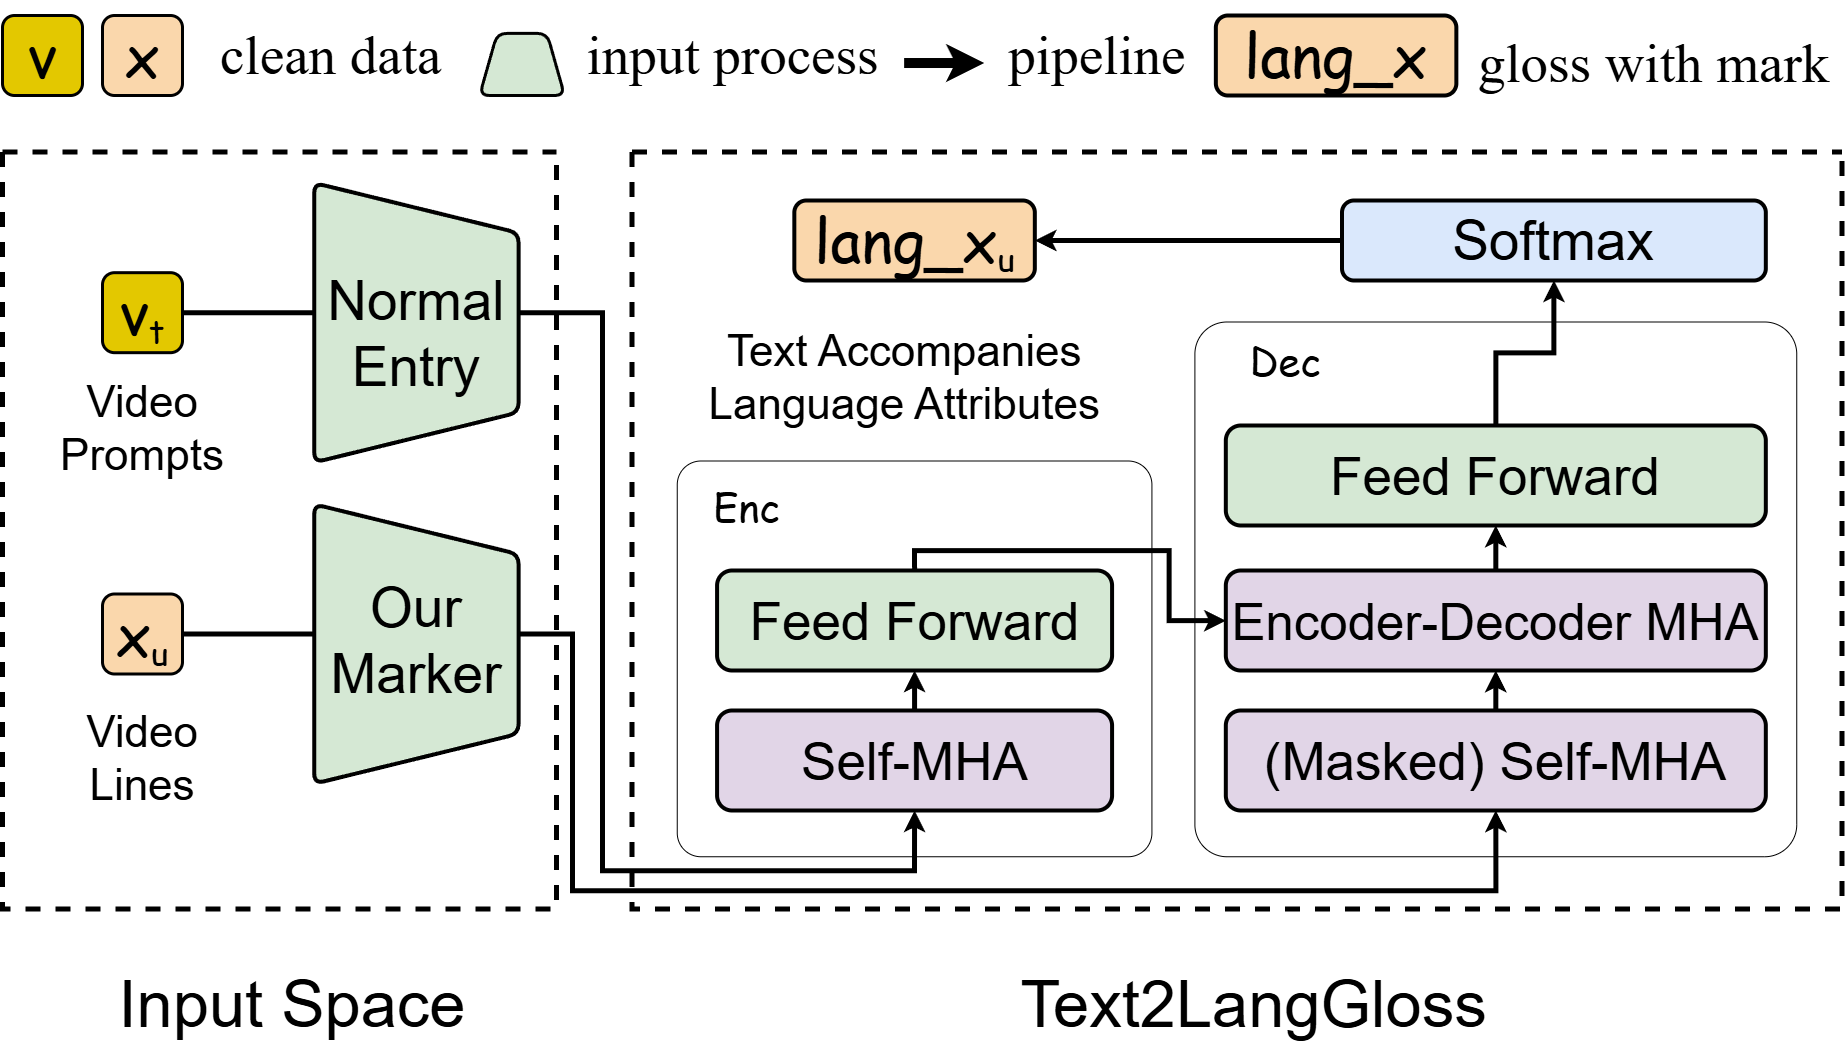

The diagram above was exported from draw.io. Its source (the exported page's mxGraphModel, read from the mxfile embedded in the PNG):
<mxGraphModel dx="2482" dy="-9987" grid="1" gridSize="10" guides="1" tooltips="1" connect="1" arrows="1" fold="1" page="1" pageScale="1" pageWidth="827" pageHeight="1169" math="1" shadow="0">
  <root>
    <mxCell id="0" />
    <mxCell id="1" parent="0" />
    <mxCell id="2" value="" style="swimlane;startSize=0;collapsible=0;fontFamily=Times New Roman;fontSize=59;strokeWidth=5;dashed=1;rounded=0;" vertex="1" parent="1">
      <mxGeometry x="1619.5" y="12681.5" width="1210" height="757" as="geometry" />
    </mxCell>
    <mxCell id="3" value="" style="rounded=1;whiteSpace=wrap;html=1;fontFamily=Helvetica;fontSize=55;arcSize=6;" vertex="1" parent="2">
      <mxGeometry x="45.25" y="309" width="474.67" height="395.75" as="geometry" />
    </mxCell>
    <mxCell id="4" value="" style="rounded=1;whiteSpace=wrap;html=1;fontFamily=Helvetica;fontSize=55;arcSize=6;" vertex="1" parent="2">
      <mxGeometry x="562.9" y="170" width="601.85" height="534.75" as="geometry" />
    </mxCell>
    <mxCell id="5" style="edgeStyle=orthogonalEdgeStyle;rounded=0;orthogonalLoop=1;jettySize=auto;html=1;exitX=0.5;exitY=0;exitDx=0;exitDy=0;entryX=0.5;entryY=1;entryDx=0;entryDy=0;fontFamily=Times New Roman;fontSize=55;fontColor=#FFFFFF;strokeWidth=5;" edge="1" parent="2" source="6" target="14">
      <mxGeometry relative="1" as="geometry" />
    </mxCell>
    <mxCell id="6" value="&lt;font style=&quot;font-size: 53px&quot;&gt;Self-MHA&lt;/font&gt;" style="rounded=1;whiteSpace=wrap;html=1;fontFamily=Helvetica;fontSize=55;fillColor=#e1d5e7;strokeColor=#000000;strokeWidth=4;" vertex="1" parent="2">
      <mxGeometry x="85.08" y="558.5" width="395" height="100" as="geometry" />
    </mxCell>
    <mxCell id="7" style="edgeStyle=orthogonalEdgeStyle;rounded=0;orthogonalLoop=1;jettySize=auto;html=1;exitX=0.5;exitY=0;exitDx=0;exitDy=0;entryX=0.5;entryY=1;entryDx=0;entryDy=0;fontFamily=Times New Roman;fontSize=55;fontColor=#FFFFFF;strokeWidth=5;" edge="1" parent="2" source="8" target="10">
      <mxGeometry relative="1" as="geometry" />
    </mxCell>
    <mxCell id="8" value="&lt;font style=&quot;font-size: 53px&quot;&gt;(Masked) Self-MHA&lt;/font&gt;" style="rounded=1;whiteSpace=wrap;html=1;fontFamily=Helvetica;fontSize=55;fillColor=#e1d5e7;strokeColor=#000000;strokeWidth=4;" vertex="1" parent="2">
      <mxGeometry x="593.8199999999999" y="558.5" width="540" height="100" as="geometry" />
    </mxCell>
    <mxCell id="9" style="edgeStyle=orthogonalEdgeStyle;rounded=0;orthogonalLoop=1;jettySize=auto;html=1;exitX=0.5;exitY=0;exitDx=0;exitDy=0;entryX=0.5;entryY=1;entryDx=0;entryDy=0;fontFamily=Times New Roman;fontSize=55;fontColor=#FFFFFF;strokeWidth=5;" edge="1" parent="2" source="10" target="12">
      <mxGeometry relative="1" as="geometry" />
    </mxCell>
    <mxCell id="10" value="&lt;font style=&quot;font-size: 51px&quot;&gt;Encoder-Decoder MHA&lt;/font&gt;" style="rounded=1;whiteSpace=wrap;html=1;fontFamily=Helvetica;fontSize=55;fillColor=#e1d5e7;strokeColor=#000000;strokeWidth=4;" vertex="1" parent="2">
      <mxGeometry x="593.82" y="418.5" width="540" height="100" as="geometry" />
    </mxCell>
    <mxCell id="11" style="edgeStyle=orthogonalEdgeStyle;rounded=0;orthogonalLoop=1;jettySize=auto;html=1;exitX=0.5;exitY=0;exitDx=0;exitDy=0;entryX=0.5;entryY=1;entryDx=0;entryDy=0;fontFamily=Times New Roman;fontSize=55;fontColor=#FFFFFF;strokeWidth=5;" edge="1" parent="2" source="12" target="19">
      <mxGeometry relative="1" as="geometry" />
    </mxCell>
    <mxCell id="12" value="&lt;font style=&quot;font-size: 53px&quot;&gt;Feed Forward&lt;/font&gt;" style="rounded=1;whiteSpace=wrap;html=1;fontFamily=Helvetica;fontSize=55;fillColor=#d5e8d4;strokeColor=#000000;strokeWidth=4;" vertex="1" parent="2">
      <mxGeometry x="593.8200000000002" y="273.5" width="540" height="100" as="geometry" />
    </mxCell>
    <mxCell id="13" style="edgeStyle=orthogonalEdgeStyle;rounded=0;orthogonalLoop=1;jettySize=auto;html=1;exitX=0.5;exitY=0;exitDx=0;exitDy=0;fontFamily=Times New Roman;fontSize=55;fontColor=#FFFFFF;strokeWidth=5;" edge="1" parent="2" source="14" target="10">
      <mxGeometry relative="1" as="geometry" />
    </mxCell>
    <mxCell id="14" value="&lt;font style=&quot;font-size: 53px&quot;&gt;Feed Forward&lt;/font&gt;" style="rounded=1;whiteSpace=wrap;html=1;fontFamily=Helvetica;fontSize=55;fillColor=#d5e8d4;strokeColor=#000000;strokeWidth=4;" vertex="1" parent="2">
      <mxGeometry x="85.08" y="418.5" width="395" height="100" as="geometry" />
    </mxCell>
    <mxCell id="15" value="Enc" style="text;strokeColor=none;fillColor=none;align=center;verticalAlign=middle;rounded=0;fontFamily=Comic Sans MS;fontSize=40;" vertex="1" parent="2">
      <mxGeometry x="55.25" y="328.5" width="119.5" height="45" as="geometry" />
    </mxCell>
    <mxCell id="16" value="Dec" style="text;strokeColor=none;fillColor=none;align=center;verticalAlign=middle;rounded=0;fontFamily=Comic Sans MS;fontSize=40;" vertex="1" parent="2">
      <mxGeometry x="593.8200000000002" y="183" width="119.5" height="45" as="geometry" />
    </mxCell>
    <mxCell id="17" value="&lt;span style=&quot;font-family: &amp;#34;comic sans ms&amp;#34;&quot;&gt;lang_x&lt;span style=&quot;font-size: 40px&quot;&gt;&lt;sub&gt;u&lt;/sub&gt;&lt;/span&gt;&lt;/span&gt;" style="rounded=1;whiteSpace=wrap;html=1;fontFamily=Times New Roman;fontSize=60;strokeWidth=4;fillColor=#fad7ac;strokeColor=#000000;glass=0;sketch=0;" vertex="1" parent="2">
      <mxGeometry x="162.32999999999998" y="48.5" width="240.5" height="80" as="geometry" />
    </mxCell>
    <mxCell id="18" style="edgeStyle=orthogonalEdgeStyle;rounded=0;orthogonalLoop=1;jettySize=auto;html=1;exitX=0;exitY=0.5;exitDx=0;exitDy=0;entryX=1;entryY=0.5;entryDx=0;entryDy=0;fontFamily=Times New Roman;fontSize=55;fontColor=#FFFFFF;strokeWidth=5;" edge="1" parent="2" source="19" target="17">
      <mxGeometry relative="1" as="geometry" />
    </mxCell>
    <mxCell id="19" value="Softmax" style="rounded=1;whiteSpace=wrap;html=1;fontFamily=Helvetica;fontSize=55;fillColor=#dae8fc;strokeColor=#000000;strokeWidth=4;aspect=fixed;" vertex="1" parent="2">
      <mxGeometry x="710" y="48.5" width="423.82" height="80" as="geometry" />
    </mxCell>
    <mxCell id="20" value="Text Accompanies &#10;Language Attributes" style="text;strokeColor=none;fillColor=none;align=center;verticalAlign=middle;rounded=0;glass=0;dashed=1;sketch=0;fontFamily=Helvetica;fontSize=44;" vertex="1" parent="2">
      <mxGeometry x="55.25" y="177.5" width="434.92" height="85" as="geometry" />
    </mxCell>
    <mxCell id="21" style="edgeStyle=orthogonalEdgeStyle;rounded=0;orthogonalLoop=1;jettySize=auto;html=1;exitX=1;exitY=0.5;exitDx=0;exitDy=0;entryX=0.5;entryY=1;entryDx=0;entryDy=0;fontFamily=Times New Roman;fontSize=55;fontColor=#FFFFFF;strokeWidth=5;" edge="1" source="26" target="8" parent="1">
      <mxGeometry relative="1" as="geometry">
        <Array as="points">
          <mxPoint x="1560" y="13163" />
          <mxPoint x="1560" y="13420" />
          <mxPoint x="2483" y="13420" />
        </Array>
      </mxGeometry>
    </mxCell>
    <mxCell id="22" style="edgeStyle=orthogonalEdgeStyle;rounded=0;orthogonalLoop=1;jettySize=auto;html=1;exitX=1;exitY=0.5;exitDx=0;exitDy=0;entryX=0.5;entryY=1;entryDx=0;entryDy=0;fontFamily=Times New Roman;fontSize=55;fontColor=#FFFFFF;strokeWidth=5;" edge="1" source="25" target="6" parent="1">
      <mxGeometry relative="1" as="geometry">
        <Array as="points">
          <mxPoint x="1590" y="12842" />
          <mxPoint x="1590" y="13400" />
          <mxPoint x="1902" y="13400" />
        </Array>
      </mxGeometry>
    </mxCell>
    <mxCell id="23" value="" style="swimlane;startSize=0;collapsible=0;fontFamily=Times New Roman;fontSize=59;strokeWidth=5;dashed=1;rounded=0;" vertex="1" parent="1">
      <mxGeometry x="990" y="12681.5" width="554" height="757" as="geometry" />
    </mxCell>
    <mxCell id="24" value="Video &#10;Lines" style="text;strokeColor=none;fillColor=none;align=center;verticalAlign=middle;rounded=0;glass=0;dashed=1;sketch=0;fontFamily=Helvetica;fontSize=44;" vertex="1" parent="23">
      <mxGeometry x="20" y="558.5" width="240" height="85" as="geometry" />
    </mxCell>
    <mxCell id="25" value="&lt;span style=&quot;font-family: &amp;#34;comic sans ms&amp;#34;&quot;&gt;v&lt;span style=&quot;font-size: 40px&quot;&gt;&lt;sub&gt;t&lt;/sub&gt;&lt;/span&gt;&lt;/span&gt;" style="rounded=1;whiteSpace=wrap;html=1;fontFamily=Times New Roman;fontSize=60;strokeWidth=3;fillColor=#e3c800;strokeColor=#000000;glass=0;sketch=0;fontColor=#000000;" vertex="1" parent="23">
      <mxGeometry x="100" y="120.68000000000029" width="80" height="80" as="geometry" />
    </mxCell>
    <mxCell id="26" value="&lt;span style=&quot;font-family: &amp;#34;comic sans ms&amp;#34;&quot;&gt;x&lt;span style=&quot;font-size: 40px&quot;&gt;&lt;sub&gt;u&lt;/sub&gt;&lt;/span&gt;&lt;/span&gt;" style="rounded=1;whiteSpace=wrap;html=1;fontFamily=Times New Roman;fontSize=60;strokeWidth=3;fillColor=#fad7ac;strokeColor=#000000;glass=0;sketch=0;" vertex="1" parent="23">
      <mxGeometry x="100" y="442" width="80" height="80" as="geometry" />
    </mxCell>
    <mxCell id="27" value="Video &#10;Prompts" style="text;strokeColor=none;fillColor=none;align=center;verticalAlign=middle;rounded=0;glass=0;dashed=1;sketch=0;fontFamily=Helvetica;fontSize=44;" vertex="1" parent="23">
      <mxGeometry x="35" y="228.5" width="210" height="85" as="geometry" />
    </mxCell>
    <mxCell id="28" value="" style="group;strokeWidth=3;" vertex="1" connectable="0" parent="23">
      <mxGeometry x="311.75500000000005" y="30.935000000000002" width="204.37000000000006" height="279.5" as="geometry" />
    </mxCell>
    <mxCell id="29" value="" style="shape=trapezoid;perimeter=trapezoidPerimeter;whiteSpace=wrap;html=1;fixedSize=1;rotation=90;fillColor=#d5e8d4;strokeColor=#000000;size=50;rounded=1;strokeWidth=4;align=center;" vertex="1" parent="28">
      <mxGeometry x="-37.565" y="37.565" width="279.5" height="204.37" as="geometry" />
    </mxCell>
    <mxCell id="30" value="Normal &#10;Entry" style="text;strokeColor=none;fillColor=none;align=center;verticalAlign=middle;rounded=0;fontFamily=Helvetica;fontSize=55;" vertex="1" parent="28">
      <mxGeometry x="47.184999999999945" y="79.745" width="110" height="129.32" as="geometry" />
    </mxCell>
    <mxCell id="31" value="" style="group" vertex="1" connectable="0" parent="23">
      <mxGeometry x="311.75499999999994" y="352.255" width="204.37000000000006" height="279.5000000000001" as="geometry" />
    </mxCell>
    <mxCell id="32" value="" style="shape=trapezoid;perimeter=trapezoidPerimeter;whiteSpace=wrap;html=1;fixedSize=1;rotation=90;fillColor=#d5e8d4;strokeColor=#000000;size=50;rounded=1;strokeWidth=4;" vertex="1" parent="31">
      <mxGeometry x="-37.56499999999994" y="37.565" width="279.5" height="204.37" as="geometry" />
    </mxCell>
    <mxCell id="33" value="Our&#10;Marker" style="text;strokeColor=none;fillColor=none;align=center;verticalAlign=middle;rounded=0;fontFamily=Helvetica;fontSize=55;" vertex="1" parent="31">
      <mxGeometry x="47.185000000000116" y="79.745" width="110" height="100" as="geometry" />
    </mxCell>
    <mxCell id="34" value="Input Space" style="text;strokeColor=none;fillColor=none;align=center;verticalAlign=middle;rounded=0;dashed=1;fontFamily=Helvetica;fontSize=65;" vertex="1" parent="1">
      <mxGeometry x="1000" y="13477.5" width="560" height="95" as="geometry" />
    </mxCell>
    <mxCell id="35" value="Text2LangGloss" style="text;strokeColor=none;fillColor=none;align=center;verticalAlign=middle;rounded=0;dashed=1;fontFamily=Helvetica;fontSize=65;" vertex="1" parent="1">
      <mxGeometry x="1961.63" y="13477.5" width="560" height="95" as="geometry" />
    </mxCell>
    <mxCell id="36" value="gloss with mark" style="text;strokeColor=none;fillColor=none;align=center;verticalAlign=middle;rounded=0;dashed=1;fontFamily=Times New Roman;fontSize=55;" vertex="1" parent="1">
      <mxGeometry x="2473.35" y="12537.51" width="336.35" height="95" as="geometry" />
    </mxCell>
    <mxCell id="37" value="input process" style="text;strokeColor=none;fillColor=none;align=center;verticalAlign=middle;rounded=0;dashed=1;fontFamily=Times New Roman;fontSize=55;" vertex="1" parent="1">
      <mxGeometry x="1561.43" y="12530" width="318" height="95" as="geometry" />
    </mxCell>
    <mxCell id="38" value="" style="rounded=1;fontFamily=Times New Roman;fontSize=44;strokeWidth=10;fillColor=#dae8fc;strokeColor=#000000;" edge="1" parent="1">
      <mxGeometry width="100" height="100" relative="1" as="geometry">
        <mxPoint x="1891.6299999999992" y="12592.510000000002" as="sourcePoint" />
        <mxPoint x="1971.6299999999992" y="12592.510000000002" as="targetPoint" />
      </mxGeometry>
    </mxCell>
    <mxCell id="39" value="pipeline" style="text;strokeColor=none;fillColor=none;align=center;verticalAlign=middle;rounded=0;dashed=1;fontFamily=Times New Roman;fontSize=55;" vertex="1" parent="1">
      <mxGeometry x="1981.63" y="12530" width="206.65" height="95" as="geometry" />
    </mxCell>
    <mxCell id="40" value="  clean data" style="text;strokeColor=none;fillColor=none;align=center;verticalAlign=middle;rounded=0;dashed=1;fontFamily=Times New Roman;fontSize=55;" vertex="1" parent="1">
      <mxGeometry x="1190" y="12530" width="230" height="95" as="geometry" />
    </mxCell>
    <mxCell id="41" value="" style="shape=trapezoid;perimeter=trapezoidPerimeter;whiteSpace=wrap;html=1;fixedSize=1;rotation=0;fillColor=#d5e8d4;strokeColor=#000000;size=17.56999999999971;rounded=1;strokeWidth=3;align=center;aspect=fixed;" vertex="1" parent="1">
      <mxGeometry x="1467.1000000000001" y="12562.86" width="85" height="62.15" as="geometry" />
    </mxCell>
    <mxCell id="42" value="&lt;span style=&quot;font-family: &amp;#34;comic sans ms&amp;#34;&quot;&gt;x&lt;/span&gt;" style="rounded=1;whiteSpace=wrap;html=1;fontFamily=Times New Roman;fontSize=60;strokeWidth=3;fillColor=#fad7ac;strokeColor=#000000;glass=0;sketch=0;" vertex="1" parent="1">
      <mxGeometry x="1090" y="12545" width="80" height="80" as="geometry" />
    </mxCell>
    <mxCell id="43" value="&lt;span style=&quot;font-family: &amp;#34;comic sans ms&amp;#34;&quot;&gt;v&lt;/span&gt;" style="rounded=1;whiteSpace=wrap;html=1;fontFamily=Times New Roman;fontSize=60;strokeWidth=3;fillColor=#e3c800;strokeColor=#000000;glass=0;sketch=0;fontColor=#000000;" vertex="1" parent="1">
      <mxGeometry x="990" y="12545" width="80" height="80" as="geometry" />
    </mxCell>
    <mxCell id="44" value="&lt;span style=&quot;font-family: &amp;#34;comic sans ms&amp;#34;&quot;&gt;lang_x&lt;/span&gt;" style="rounded=1;whiteSpace=wrap;html=1;fontFamily=Times New Roman;fontSize=60;strokeWidth=4;fillColor=#fad7ac;strokeColor=#000000;glass=0;sketch=0;" vertex="1" parent="1">
      <mxGeometry x="2203.35" y="12545" width="240.5" height="80" as="geometry" />
    </mxCell>
  </root>
</mxGraphModel>